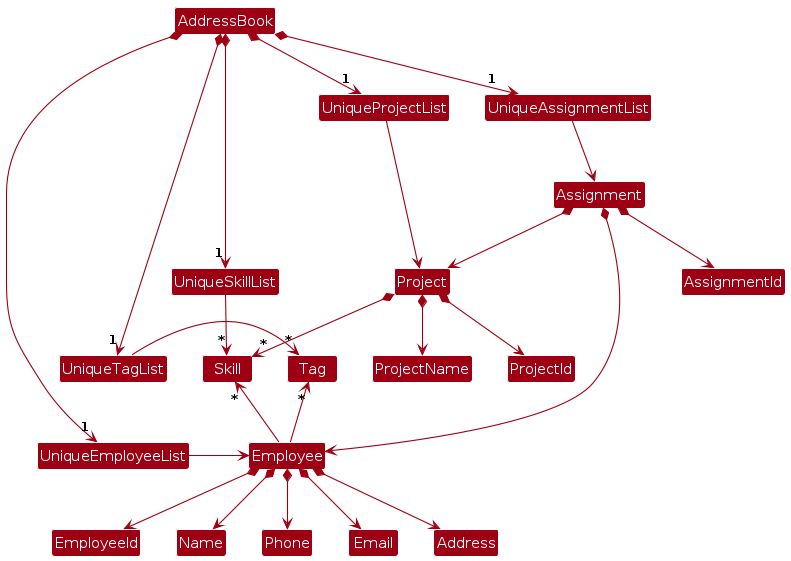

The diagram above was rendered by PlantUML. Its source (embedded in the PNG):
@startuml
!include style.puml
skinparam arrowThickness 1.1
skinparam arrowColor MODEL_COLOR
skinparam classBackgroundColor MODEL_COLOR

AddressBook *-right-> "1" UniqueEmployeeList
AddressBook *-down-> "1" UniqueProjectList
AddressBook *-down-> "1" UniqueAssignmentList
AddressBook *-right-> "1" UniqueTagList
AddressBook *-right-> "1" UniqueSkillList
UniqueAssignmentList -[hidden]left- UniqueProjectList
UniqueTagList -[hidden]down- UniqueEmployeeList
UniqueTagList -[hidden]down- UniqueEmployeeList
UniqueSkillList -[hidden]down- UniqueTagList
Tag -[hidden]right- Skill

UniqueTagList -right-> "*" Tag
UniqueSkillList -right-> "*" Skill
UniqueEmployeeList -right-> Employee

Employee -up-> "*" Tag
Employee -up-> "*" Skill

Employee *--> EmployeeId
Employee *--> Name
Employee *--> Phone
Employee *--> Email
Employee *--> Address

UniqueProjectList --> Project

Project *--> ProjectName
Project *--> ProjectId
Project *--> "*" Skill

UniqueAssignmentList --> Assignment

Assignment *--> AssignmentId
Assignment *--> Employee
Assignment *--> Project
@enduml